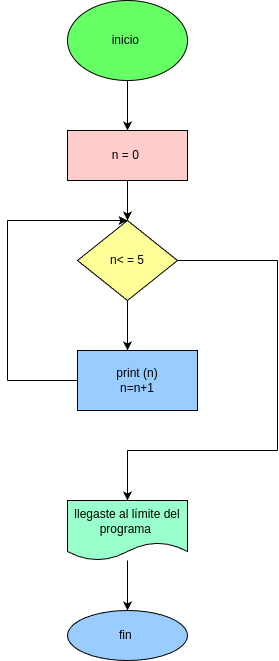

The diagram above was exported from draw.io. Its source (the exported page's mxGraphModel, read from the mxfile embedded in the PNG):
<mxGraphModel dx="772" dy="483" grid="1" gridSize="10" guides="1" tooltips="1" connect="1" arrows="1" fold="1" page="1" pageScale="1" pageWidth="850" pageHeight="1100" math="0" shadow="0">
  <root>
    <mxCell id="0" />
    <mxCell id="1" parent="0" />
    <mxCell id="3" style="edgeStyle=none;html=1;" parent="1" source="2" edge="1">
      <mxGeometry relative="1" as="geometry">
        <mxPoint x="440" y="130" as="targetPoint" />
      </mxGeometry>
    </mxCell>
    <mxCell id="2" value="inicio&amp;nbsp;" style="ellipse;whiteSpace=wrap;html=1;fillColor=#66FF66;" parent="1" vertex="1">
      <mxGeometry x="380" width="120" height="80" as="geometry" />
    </mxCell>
    <mxCell id="5" style="edgeStyle=none;html=1;" parent="1" source="4" edge="1">
      <mxGeometry relative="1" as="geometry">
        <mxPoint x="440" y="220" as="targetPoint" />
      </mxGeometry>
    </mxCell>
    <mxCell id="4" value="n = 0&amp;nbsp;" style="rounded=0;whiteSpace=wrap;html=1;fillColor=#FFCCCC;" parent="1" vertex="1">
      <mxGeometry x="380" y="130" width="120" height="50" as="geometry" />
    </mxCell>
    <mxCell id="7" style="edgeStyle=none;html=1;" parent="1" source="6" edge="1">
      <mxGeometry relative="1" as="geometry">
        <mxPoint x="440" y="350" as="targetPoint" />
        <Array as="points">
          <mxPoint x="440" y="320" />
        </Array>
      </mxGeometry>
    </mxCell>
    <mxCell id="6" value="n&amp;lt; = 5" style="rhombus;whiteSpace=wrap;html=1;fillColor=#FFFF99;" parent="1" vertex="1">
      <mxGeometry x="390" y="220" width="100" height="80" as="geometry" />
    </mxCell>
    <mxCell id="8" value="print (n)&lt;div&gt;n=n+1&lt;/div&gt;" style="rounded=0;whiteSpace=wrap;html=1;fillColor=#99CCFF;" parent="1" vertex="1">
      <mxGeometry x="390" y="350" width="120" height="60" as="geometry" />
    </mxCell>
    <mxCell id="9" value="" style="endArrow=none;html=1;entryX=0;entryY=0.5;entryDx=0;entryDy=0;" parent="1" target="8" edge="1">
      <mxGeometry width="50" height="50" relative="1" as="geometry">
        <mxPoint x="320" y="380" as="sourcePoint" />
        <mxPoint x="330" y="400" as="targetPoint" />
      </mxGeometry>
    </mxCell>
    <mxCell id="10" value="" style="endArrow=none;html=1;" parent="1" edge="1">
      <mxGeometry width="50" height="50" relative="1" as="geometry">
        <mxPoint x="320" y="220" as="sourcePoint" />
        <mxPoint x="320" y="380" as="targetPoint" />
      </mxGeometry>
    </mxCell>
    <mxCell id="12" value="" style="endArrow=classic;html=1;entryX=0.5;entryY=0;entryDx=0;entryDy=0;" parent="1" target="6" edge="1">
      <mxGeometry width="50" height="50" relative="1" as="geometry">
        <mxPoint x="320" y="220" as="sourcePoint" />
        <mxPoint x="140" y="210" as="targetPoint" />
      </mxGeometry>
    </mxCell>
    <mxCell id="13" value="" style="endArrow=none;html=1;exitX=1;exitY=0.5;exitDx=0;exitDy=0;" parent="1" source="6" edge="1">
      <mxGeometry width="50" height="50" relative="1" as="geometry">
        <mxPoint x="520" y="390" as="sourcePoint" />
        <mxPoint x="590" y="260" as="targetPoint" />
      </mxGeometry>
    </mxCell>
    <mxCell id="14" value="" style="endArrow=none;html=1;" parent="1" edge="1">
      <mxGeometry width="50" height="50" relative="1" as="geometry">
        <mxPoint x="590" y="450" as="sourcePoint" />
        <mxPoint x="590" y="260" as="targetPoint" />
      </mxGeometry>
    </mxCell>
    <mxCell id="15" value="" style="endArrow=none;html=1;" parent="1" edge="1">
      <mxGeometry width="50" height="50" relative="1" as="geometry">
        <mxPoint x="440" y="450" as="sourcePoint" />
        <mxPoint x="590" y="450" as="targetPoint" />
      </mxGeometry>
    </mxCell>
    <mxCell id="16" value="" style="endArrow=classic;html=1;" parent="1" edge="1">
      <mxGeometry width="50" height="50" relative="1" as="geometry">
        <mxPoint x="440" y="450" as="sourcePoint" />
        <mxPoint x="440" y="500" as="targetPoint" />
      </mxGeometry>
    </mxCell>
    <mxCell id="17" value="llegaste al límite del programa&amp;nbsp;" style="shape=document;whiteSpace=wrap;html=1;boundedLbl=1;fillColor=#99FFCC;" parent="1" vertex="1">
      <mxGeometry x="380" y="500" width="120" height="60" as="geometry" />
    </mxCell>
    <mxCell id="18" value="" style="endArrow=classic;html=1;" parent="1" source="17" edge="1">
      <mxGeometry width="50" height="50" relative="1" as="geometry">
        <mxPoint x="400" y="640" as="sourcePoint" />
        <mxPoint x="440" y="610" as="targetPoint" />
      </mxGeometry>
    </mxCell>
    <mxCell id="19" value="fin&amp;nbsp;" style="ellipse;whiteSpace=wrap;html=1;fillColor=#99CCFF;" parent="1" vertex="1">
      <mxGeometry x="380" y="610" width="120" height="50" as="geometry" />
    </mxCell>
  </root>
</mxGraphModel>